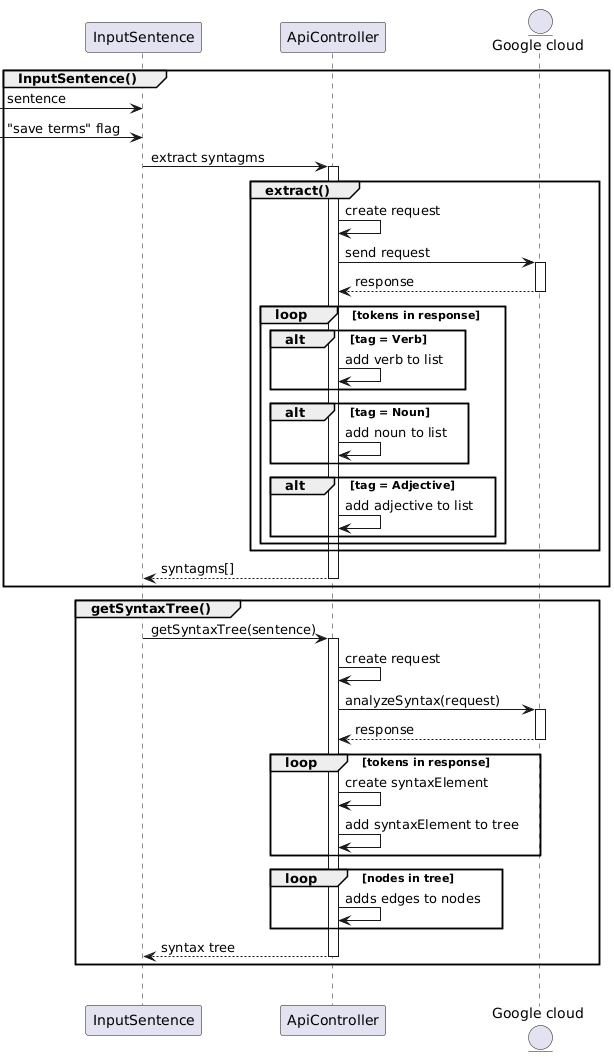

The diagram above was rendered by PlantUML. Its source (embedded in the PNG):
@startuml
participant "InputSentence" as is
participant "ApiController" as ac
entity "Google cloud" as c


group InputSentence()
-> is : sentence
-> is : "save terms" flag

is -> ac : extract syntagms

group extract()
activate ac
ac -> ac : create request
ac -> c : send request
activate c
ac <-- c : response 
deactivate c
loop tokens in response

'LOOP
alt tag = Verb
ac -> ac : add verb to list
end

alt tag = Noun
ac -> ac : add noun to list
end

alt tag = Adjective
ac -> ac : add adjective to list
end
end

end
is <-- ac : syntagms[]

deactivate ac
end

''SYNTAX TREE
group getSyntaxTree()
is -> ac : getSyntaxTree(sentence)

activate ac
ac -> ac : create request
ac -> c : analyzeSyntax(request)
activate c
ac <-- c : response
deactivate c

loop tokens in response
ac -> ac : create syntaxElement
ac -> ac : add syntaxElement to tree
end

loop nodes in tree
ac -> ac : adds edges to nodes
end

is <-- ac : syntax tree
deactivate ac

end

group OutputSentence()
@enduml